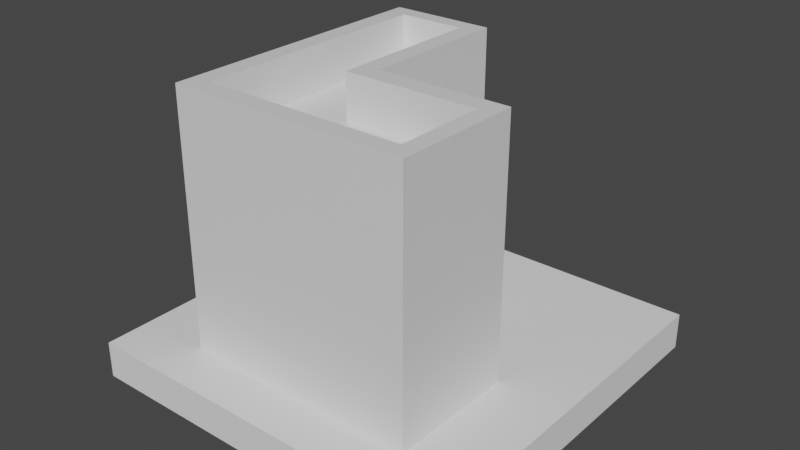 # Source: L-shapeExtension.blend  (saved by Blender 3.1.7; exported with 4.5.12 LTS)
import bpy
from mathutils import Matrix  # noqa: F401  (used for matrix-valued properties, if any)

bpy.ops.wm.read_factory_settings(use_empty=True)
scene = bpy.context.scene
scene.name = 'Scene'

# ---- collections
col_collection = bpy.data.collections.new('Collection'); scene.collection.children.link(col_collection)

# ---- materials (node trees are filled in below, after node groups)
mat_material = bpy.data.materials.new('Material')
mat_material.alpha_threshold = 0.0
mat_material.use_transparent_shadow = False
mat_material.line_color = (0.0, 0.0, 0.0, 1.0)

# ---- material node trees
mat_material.use_nodes = True; mat_material.node_tree.nodes.clear()
_N = mat_material.node_tree.nodes; _L = mat_material.node_tree.links
n0 = _N.new('ShaderNodeOutputMaterial'); n0.name = 'Material Output'; n0.location = (300, 300)
n1 = _N.new('ShaderNodeBsdfPrincipled'); n1.name = 'Principled BSDF'; n1.location = (10, 300)
n1.distribution = 'GGX'
n1.subsurface_method = 'RANDOM_WALK_SKIN'
n1.inputs[2].default_value = 0.4
n1.inputs[3].default_value = 1.45
n1.inputs[27].default_value = (0.0, 0.0, 0.0, 1.0)
n1.inputs[28].default_value = 1.0
_L.new(n1.outputs[0], n0.inputs[0])
n0.is_active_output = True

# ---- world
world_world = bpy.data.worlds.new('World'); scene.world = world_world
world_world.use_nodes = True; world_world.node_tree.nodes.clear()
_N = world_world.node_tree.nodes; _L = world_world.node_tree.links
n0 = _N.new('ShaderNodeOutputWorld'); n0.name = 'World Output'; n0.location = (300, 300)
n1 = _N.new('ShaderNodeBackground'); n1.name = 'Background'; n1.location = (10, 300)
n1.inputs[0].default_value = (0.05088, 0.05088, 0.05088, 1.0)
_L.new(n1.outputs[0], n0.inputs[0])
n0.is_active_output = True
world_world.color = (0.05088, 0.05088, 0.05088)
world_world.use_sun_shadow = False
world_world.sun_shadow_jitter_overblur = 0.0

# ---- meshes
me_cube = bpy.data.meshes.new('Cube')
me_cube.from_pydata([(-0.5046, -0.4778, 0.5095), (-0.5046, 0.8921, 0.5075), (0.5081, -0.4132, 0.5068), (-0.4842, 0.89, 0.5075), (0.9164, -1.074, 1.0), (0.9164, -1.074, -1.0), (-0.4838, -0.4798, 0.5095), (-0.4645, 0.8841, 0.5075), (0.5416, -0.4165, 0.5068), (-0.4464, 0.8744, 0.5075), (-0.7618, -0.9275, 0.6899), (-0.4638, -0.4859, 0.5095), (-0.4305, 0.8614, 0.5075), (-0.9061, 1.082, 1.0), (0.5737, -0.4262, 0.5068), (-0.4453, -0.4958, 0.5095), (-0.4175, 0.8455, 0.5075), (-0.9061, 1.082, -1.0), (-0.4078, 0.8274, 0.5075), (-0.7618, 0.9593, 0.6899), (-0.4291, -0.5091, 0.5095), (-0.9061, -1.074, 1.0), (-0.4019, 0.8077, 0.5075), (0.6034, -0.4421, 0.5068), (-0.3999, 0.7873, 0.5075), (-0.4158, -0.5253, 0.5095), (0.7819, -0.9275, 0.6899), (-0.4019, 0.7668, 0.5075), (0.6293, -0.4634, 0.5068), (-0.406, -0.5437, 0.5095), (-0.9061, -1.074, -1.0), (-0.4078, 0.7472, 0.5075), (-0.3999, -0.5638, 0.5095), (-0.1018, 1.082, -1.0), (-0.4175, 0.729, 0.5075), (-0.1018, -1.074, 1.0), (-0.4305, 0.7132, 0.5075), (0.6507, -0.4894, 0.5068), (-0.3978, -0.5846, 0.5095), (-0.4464, 0.7001, 0.5075), (0.7819, -0.2414, 0.6899), (0.6665, -0.519, 0.5068), (-0.3999, -0.6054, 0.5095), (-0.4645, 0.6905, 0.5075), (-0.1018, -1.074, -1.0), (-0.2473, -0.2414, 0.6899), (-0.4842, 0.6845, 0.5075), (-0.406, -0.6255, 0.5095), (-0.5046, 0.6825, 0.5075), (0.6763, -0.5512, 0.5068), (-0.4158, -0.6439, 0.5095), (-0.1018, 1.082, 1.0), (-0.5251, 0.6845, 0.5075), (-0.9061, -0.08748, -1.0), (-0.5447, 0.6905, 0.5075), (-0.4291, -0.6601, 0.5095), (0.6796, -0.5846, 0.5068), (-0.2473, 0.9593, 0.6899), (-0.5629, 0.7001, 0.5075), (-0.4453, -0.6734, 0.5095), (-0.5787, 0.7132, 0.5075), (0.9164, -0.08748, 1.0), (-0.9061, -0.08748, 1.0), (-0.4638, -0.6833, 0.5095), (-0.5918, 0.729, 0.5075), (0.6763, -0.618, 0.5068), (-0.6015, 0.7472, 0.5075), (0.9164, -0.08748, -1.0), (-0.4838, -0.6894, 0.5095), (-0.6074, 0.7668, 0.5075), (0.6665, -0.6502, 0.5068), (-0.1018, -0.08748, -1.0), (-0.5046, -0.6914, 0.5095), (-0.6094, 0.7873, 0.5075), (-0.5255, -0.6894, 0.5095), (-0.6074, 0.8077, 0.5075), (0.6507, -0.6798, 0.5068), (-0.1018, -0.08748, 1.0), (-0.6015, 0.8274, 0.5075), (0.6293, -0.7058, 0.5068), (-0.5455, -0.6833, 0.5095), (-0.564, -0.6734, 0.5095), (-0.5918, 0.8455, 0.5075), (0.6034, -0.7271, 0.5068), (-0.5802, -0.6601, 0.5095), (-0.5787, 0.8614, 0.5075), (-0.5935, -0.6439, 0.5095), (0.5737, -0.743, 0.5068), (-0.5629, 0.8744, 0.5075), (-0.9061, -1.074, -5.96e-08), (-0.5447, 0.8841, 0.5075), (0.9164, -1.074, -5.96e-08), (-0.6033, -0.6255, 0.5095), (-0.5251, 0.89, 0.5075), (0.5416, -0.7527, 0.5068), (-0.6094, -0.6054, 0.5095), (-0.9061, 1.082, -5.96e-08), (-0.1018, 1.082, -5.96e-08), (-0.6115, -0.5846, 0.5095), (0.5081, -0.756, 0.5068), (-0.6094, -0.5638, 0.5095), (-0.1018, -1.074, -5.96e-08), (0.4747, -0.7527, 0.5068), (-0.6033, -0.5437, 0.5095), (0.9164, -0.08748, -5.96e-08), (0.4426, -0.743, 0.5068), (-0.5935, -0.5253, 0.5095), (-0.9061, -0.08748, -5.96e-08), (-0.5802, -0.5091, 0.5095), (0.4129, -0.7271, 0.5068), (-0.564, -0.4958, 0.5095), (0.3869, -0.7058, 0.5068), (-0.5455, -0.4859, 0.5095), (-0.5255, -0.4798, 0.5095), (0.3656, -0.6798, 0.5068), (0.3498, -0.6502, 0.5068), (0.34, -0.618, 0.5068), (0.3367, -0.5846, 0.5068), (0.34, -0.5512, 0.5068), (0.3498, -0.519, 0.5068), (0.3656, -0.4894, 0.5068), (0.3869, -0.4634, 0.5068), (0.4129, -0.4421, 0.5068), (0.4426, -0.4262, 0.5068), (0.4747, -0.4165, 0.5068), (-0.7618, -0.08748, 1.0), (-0.2473, -0.2414, 1.0), (-0.2473, -0.208, 1.0), (-0.2473, -0.08748, 1.0), (-0.7618, -0.9275, 1.0), (-0.7189, -0.9275, 1.0), (-0.1018, -0.9275, 1.0), (-0.1018, -0.2414, 1.0), (0.7533, -0.2414, 1.0), (0.7819, -0.9084, 1.0), (0.7819, -0.9275, 1.0), (0.7819, -0.2414, 1.0), (-0.7618, 0.9069, 1.0), (-0.7618, 0.9593, 1.0), (-0.2473, 0.9593, 1.0), (-0.2616, 0.9593, 1.0), (0.5801, -0.7396, 0.6899), (0.5746, -0.7425, 0.6899), (0.3389, -0.6062, 0.6899), (0.34, -0.6176, 0.6899), (0.5868, -0.736, 0.6899), (0.5945, -0.7319, 0.6899), (0.6029, -0.7274, 0.6899), (0.6323, -0.7022, 0.6899), (0.6293, -0.7058, 0.6899), (0.6257, -0.7088, 0.6899), (0.6379, -0.6954, 0.6899), (0.3493, -0.5207, 0.6899), (0.3498, -0.519, 0.6899), (0.3505, -0.5178, 0.6899), (0.3478, -0.5254, 0.6899), (0.3459, -0.5318, 0.6899), (0.6105, -0.7213, 0.6899), (0.6034, -0.7271, 0.6899), (0.6182, -0.715, 0.6899), (0.3511, -0.5166, 0.6899), (0.3515, -0.5157, 0.6899), (0.3521, -0.5147, 0.6899), (0.3435, -0.5397, 0.6899), (0.3407, -0.5491, 0.6899), (0.3392, -0.5594, 0.6899), (0.34, -0.5512, 0.6899), (0.3381, -0.5705, 0.6899), (0.337, -0.5822, 0.6899), (0.3369, -0.5826, 0.6899), (0.3367, -0.5846, 0.6899), (0.3377, -0.5944, 0.6899), (0.34, -0.618, 0.6899), (0.3431, -0.6282, 0.6899), (0.3461, -0.6379, 0.6899), (0.3486, -0.6464, 0.6899), (0.6467, -0.4845, 0.6899), (0.6497, -0.4882, 0.6899), (0.6468, -0.6846, 0.6899), (0.6507, -0.6798, 0.6899), (0.6665, -0.6502, 0.6899), (0.6665, -0.519, 0.6899), (0.6507, -0.4894, 0.6899), (0.6796, -0.5846, 0.6899), (0.6763, -0.618, 0.6899), (0.6763, -0.5512, 0.6899), (0.6428, -0.6894, 0.6899), (0.3498, -0.6502, 0.6899), (0.3516, -0.6535, 0.6899), (0.3545, -0.6591, 0.6899), (0.3656, -0.6798, 0.6899), (0.4426, -0.743, 0.6899), (0.4129, -0.7271, 0.6899), (0.3869, -0.7058, 0.6899), (0.4747, -0.7527, 0.6899), (0.5081, -0.756, 0.6899), (0.5664, -0.7452, 0.6899), (0.5416, -0.7527, 0.6899), (0.5698, -0.7442, 0.6899), (0.5737, -0.743, 0.6899), (0.6426, -0.4796, 0.6899), (0.6378, -0.4737, 0.6899), (0.6322, -0.4669, 0.6899), (0.6026, -0.4417, 0.6899), (0.6103, -0.4478, 0.6899), (0.6034, -0.4421, 0.6899), (0.5942, -0.4372, 0.6899), (0.5866, -0.4331, 0.6899), (0.5799, -0.4295, 0.6899), (0.5744, -0.4266, 0.6899), (0.3892, -0.4615, 0.6899), (0.4129, -0.4421, 0.6899), (0.4426, -0.4262, 0.6899), (0.4747, -0.4165, 0.6899), (0.5081, -0.4132, 0.6899), (0.5737, -0.4262, 0.6899), (0.5416, -0.4165, 0.6899), (0.3869, -0.4634, 0.6899), (0.3656, -0.4894, 0.6899), (0.6293, -0.4634, 0.6899), (0.6256, -0.4603, 0.6899), (0.618, -0.4541, 0.6899), (-0.5309, -0.4815, 0.6899), (-0.5255, -0.4798, 0.6899), (-0.5225, -0.4795, 0.6899), (-0.5704, -0.6682, 0.6899), (-0.5645, -0.673, 0.6899), (-0.564, -0.6734, 0.6899), (-0.5579, -0.6767, 0.6899), (-0.5516, -0.68, 0.6899), (-0.5461, -0.683, 0.6899), (-0.5455, -0.6833, 0.6899), (-0.5408, -0.6847, 0.6899), (-0.5255, -0.6894, 0.6899), (-0.5046, -0.6914, 0.6899), (-0.4223, -0.6519, 0.6899), (-0.4291, -0.6601, 0.6899), (-0.4453, -0.6734, 0.6899), (-0.4638, -0.6833, 0.6899), (-0.4838, -0.6894, 0.6899), (-0.4195, -0.6484, 0.6899), (-0.4158, -0.6439, 0.6899), (-0.4158, -0.6439, 0.6899), (-0.4068, -0.627, 0.6899), (-0.4073, -0.628, 0.6899), (-0.5389, -0.4839, 0.6899), (-0.5464, -0.4864, 0.6899), (-0.5455, -0.4859, 0.6899), (-0.5528, -0.4898, 0.6899), (-0.48, -0.481, 0.6899), (-0.4731, -0.4831, 0.6899), (-0.4877, -0.4794, 0.6899), (-0.4838, -0.4798, 0.6899), (-0.4028, -0.6152, 0.6899), (-0.4028, -0.615, 0.6899), (-0.403, -0.6156, 0.6899), (-0.4031, -0.6161, 0.6899), (-0.4027, -0.6149, 0.6899), (-0.4011, -0.6095, 0.6899), (-0.3996, -0.6031, 0.6899), (-0.3999, -0.6054, 0.6899), (-0.4591, -0.4884, 0.6899), (-0.4625, -0.4866, 0.6899), (-0.4672, -0.4849, 0.6899), (-0.4638, -0.4859, 0.6899), (-0.496, -0.4786, 0.6899), (-0.5046, -0.4778, 0.6899), (-0.5049, -0.4778, 0.6899), (-0.5046, -0.4778, 0.6899), (-0.5135, -0.4787, 0.6899), (-0.5139, -0.4787, 0.6899), (-0.5584, -0.4928, 0.6899), (-0.5627, -0.4951, 0.6899), (-0.6115, -0.5846, 0.6899), (-0.6033, -0.6255, 0.6899), (-0.6094, -0.6054, 0.6899), (-0.6094, -0.5638, 0.6899), (-0.564, -0.4958, 0.6899), (-0.5802, -0.5091, 0.6899), (-0.5954, -0.6402, 0.6899), (-0.6033, -0.5437, 0.6899), (-0.5935, -0.5253, 0.6899), (-0.5944, -0.6422, 0.6899), (-0.4033, -0.6168, 0.6899), (-0.4036, -0.6176, 0.6899), (-0.4038, -0.6185, 0.6899), (-0.4041, -0.6194, 0.6899), (-0.4044, -0.6204, 0.6899), (-0.4058, -0.6248, 0.6899), (-0.406, -0.6255, 0.6899), (-0.4062, -0.6259, 0.6899), (-0.4078, -0.6289, 0.6899), (-0.4082, -0.6297, 0.6899), (-0.4086, -0.6305, 0.6899), (-0.4149, -0.527, 0.6899), (-0.4139, -0.5289, 0.6899), (-0.4158, -0.5253, 0.6899), (-0.4168, -0.524, 0.6899), (-0.4291, -0.5091, 0.6899), (-0.4568, -0.4896, 0.6899), (-0.4453, -0.4958, 0.6899), (-0.4572, -0.4894, 0.6899), (-0.5935, -0.6439, 0.6899), (-0.5925, -0.6452, 0.6899), (-0.5895, -0.6488, 0.6899), (-0.5858, -0.6533, 0.6899), (-0.5815, -0.6585, 0.6899), (-0.5802, -0.6601, 0.6899), (-0.5762, -0.6634, 0.6899), (-0.4089, -0.631, 0.6899), (-0.4092, -0.6315, 0.6899), (-0.4135, -0.5296, 0.6899), (-0.3999, -0.5638, 0.6899), (-0.406, -0.5437, 0.6899), (-0.3978, -0.5846, 0.6899), (-0.5145, -0.4788, 0.6899), (-0.5148, -0.4788, 0.6899), (-0.5142, -0.4787, 0.6899), (-0.5151, -0.4788, 0.6899), (-0.515, -0.4788, 0.6899), (-0.4743, 0.6875, 0.6899), (-0.4824, 0.685, 0.6899), (-0.4907, 0.6838, 0.6899), (-0.4842, 0.6845, 0.6899), (-0.4078, 0.8274, 0.6899), (-0.4074, 0.8259, 0.6899), (-0.4099, 0.8313, 0.6899), (-0.4663, 0.6899, 0.6899), (-0.459, 0.6934, 0.6899), (-0.4645, 0.6905, 0.6899), (-0.4525, 0.6969, 0.6899), (-0.4468, 0.6999, 0.6899), (-0.4424, 0.7034, 0.6899), (-0.4464, 0.7001, 0.6899), (-0.4305, 0.7132, 0.6899), (-0.4175, 0.729, 0.6899), (-0.4078, 0.7472, 0.6899), (-0.3999, 0.7873, 0.6899), (-0.4019, 0.7668, 0.6899), (-0.4019, 0.8077, 0.6899), (-0.4046, 0.8169, 0.6899), (-0.4058, 0.8208, 0.6899), (-0.4131, 0.8372, 0.6899), (-0.4164, 0.8434, 0.6899), (-0.4206, 0.8492, 0.6899), (-0.4175, 0.8455, 0.6899), (-0.425, 0.8546, 0.6899), (-0.4291, 0.8596, 0.6899), (-0.4334, 0.8637, 0.6899), (-0.4305, 0.8614, 0.6899), (-0.5801, 0.8597, 0.6899), (-0.5787, 0.8614, 0.6899), (-0.5758, 0.8638, 0.6899), (-0.5032, 0.6826, 0.6899), (-0.5035, 0.6826, 0.6899), (-0.5038, 0.6826, 0.6899), (-0.4373, 0.8669, 0.6899), (-0.4402, 0.8693, 0.6899), (-0.5629, 0.8744, 0.6899), (-0.569, 0.8694, 0.6899), (-0.5447, 0.8841, 0.6899), (-0.5251, 0.89, 0.6899), (-0.5046, 0.8921, 0.6899), (-0.4645, 0.8841, 0.6899), (-0.4842, 0.89, 0.6899), (-0.4464, 0.8744, 0.6899), (-0.572, 0.8669, 0.6899), (-0.5026, 0.6827, 0.6899), (-0.5027, 0.6827, 0.6899), (-0.5029, 0.6826, 0.6899), (-0.5042, 0.6825, 0.6899), (-0.5046, 0.6825, 0.6899), (-0.5131, 0.6833, 0.6899), (-0.5046, 0.6825, 0.6899), (-0.5135, 0.6833, 0.6899), (-0.5218, 0.6842, 0.6899), (-0.5025, 0.6827, 0.6899), (-0.5025, 0.6827, 0.6899), (-0.5842, 0.8547, 0.6899), (-0.5887, 0.8493, 0.6899), (-0.5928, 0.8435, 0.6899), (-0.5918, 0.8455, 0.6899), (-0.5365, 0.6879, 0.6899), (-0.5424, 0.6897, 0.6899), (-0.5295, 0.6858, 0.6899), (-0.5251, 0.6845, 0.6899), (-0.5962, 0.8373, 0.6899), (-0.5993, 0.8314, 0.6899), (-0.6019, 0.826, 0.6899), (-0.6015, 0.8274, 0.6899), (-0.6034, 0.821, 0.6899), (-0.6046, 0.817, 0.6899), (-0.6094, 0.7873, 0.6899), (-0.6074, 0.7668, 0.6899), (-0.6074, 0.8077, 0.6899), (-0.5629, 0.7001, 0.6899), (-0.5506, 0.6936, 0.6899), (-0.5918, 0.729, 0.6899), (-0.5787, 0.7132, 0.6899), (-0.6015, 0.7472, 0.6899), (-0.5472, 0.6918, 0.6899), (-0.5447, 0.6905, 0.6899)], [], [(62, 21, 35, 131, 130, 129, 125), (132, 77, 128, 127, 126), (101, 35, 21, 89), (107, 62, 13, 96), (71, 67, 5, 44), (104, 61, 4, 91), (96, 13, 51, 97), (53, 71, 44, 30), (91, 4, 35, 101), (131, 35, 4, 61, 77, 132, 133, 136, 134, 135), (17, 33, 71, 53), (97, 51, 77, 71, 33), (89, 21, 62, 107), (77, 51, 13, 62, 125, 137, 138, 140, 139, 128), (30, 89, 107, 53), (67, 71, 77, 61, 104), (5, 91, 101, 44), (17, 96, 97, 33), (67, 104, 91, 5), (53, 107, 96, 17), (44, 101, 89, 30), (129, 10, 137, 125), (137, 10, 19, 138), (135, 26, 130, 131), (26, 10, 129, 130), (40, 134, 136), (40, 26, 135, 134), (126, 45, 133, 132), (133, 45, 40, 136), (139, 57, 127, 128), (57, 45, 126, 127), (138, 19, 140), (140, 19, 57, 139), (320, 321, 45), (45, 321, 323, 322), (141, 142, 26), (324, 325, 57, 326), (45, 327, 320), (45, 328, 329, 327), (330, 328, 45), (19, 222, 223, 224), (45, 331, 330), (45, 332, 333, 331), (332, 45, 57, 340, 339, 337, 338, 336, 335, 334), (341, 340, 57), (341, 57, 325), (342, 326, 57), (342, 57, 343), (345, 343, 57, 344), (225, 10, 226), (226, 10, 228, 227), (228, 10, 229), (229, 10, 230), (230, 10, 232, 231), (233, 232, 10, 26, 235, 236, 237, 238, 239, 234), (240, 235, 26), (26, 242, 241, 240), (144, 143, 243, 244), (19, 245, 222), (245, 19, 246, 247), (19, 248, 246), (145, 141, 26), (146, 145, 26), (26, 147, 146), (26, 148, 149, 150), (151, 148, 26), (346, 344, 57), (346, 57, 347), (349, 347, 57, 348), (19, 350, 351, 352), (249, 250, 353, 354), (251, 252, 249, 354, 355), (253, 152, 153, 154, 254), (155, 152, 253, 255), (156, 155, 255, 256), (26, 157, 158, 147), (159, 157, 26), (26, 150, 159), (154, 160, 257, 254), (160, 161, 258, 257), (258, 161, 162, 259, 260), (356, 348, 57), (357, 356, 57), (357, 57, 19, 359, 358, 360, 361, 362, 364, 363, 365), (19, 366, 359), (19, 352, 366), (262, 261, 367, 368), (263, 264, 262, 368, 369), (250, 263, 369, 353), (265, 251, 355, 370), (371, 266, 265, 370), (267, 268, 266, 371, 373, 372), (374, 269, 267, 372), (270, 269, 374, 375), (19, 271, 248), (19, 272, 271), (19, 10, 279, 274, 275, 273, 276, 280, 281, 278, 277, 272), (279, 10, 282), (163, 156, 256, 283), (164, 163, 283, 284), (285, 165, 166, 164, 284), (167, 165, 285, 286), (168, 167, 286, 287), (288, 169, 168, 287), (289, 290, 171, 170, 169, 288), (143, 171, 290, 243), (291, 173, 172, 144, 244), (174, 173, 291, 292), (293, 175, 174, 292), (176, 177, 40), (179, 178, 26, 40, 177, 182, 181, 185, 183, 184, 180), (26, 178, 186), (186, 151, 26), (294, 295, 45), (296, 294, 45, 297), (298, 297, 45, 322, 376, 299, 300), (301, 299, 376, 377), (261, 301, 377, 367), (282, 10, 303, 302), (303, 10, 304), (304, 10, 305), (305, 10, 306), (306, 10, 308, 307), (308, 10, 225), (309, 188, 187, 175, 293), (189, 188, 309, 310), (310, 242, 26, 196, 197, 195, 194, 191, 192, 193, 190, 189), (198, 196, 26), (26, 142, 199, 198), (200, 176, 40), (201, 200, 40), (201, 40, 202), (204, 40, 203, 205), (206, 203, 40), (207, 206, 40), (207, 40, 208), (209, 208, 40), (215, 209, 40, 45, 210, 211, 212, 213, 214, 216), (217, 210, 45, 311, 313, 312, 314, 259, 162, 218), (295, 311, 45), (219, 202, 40, 220), (221, 220, 40), (204, 221, 40), (19, 378, 350), (19, 379, 378), (19, 380, 381, 379), (316, 315, 382, 383), (315, 317, 384, 382), (385, 384, 317, 270, 375), (19, 386, 380), (19, 387, 386), (19, 388, 389, 387), (19, 390, 388), (19, 391, 390), (391, 19, 224, 318, 396, 395, 398, 397, 399, 393, 392, 394), (396, 318, 319, 400), (401, 400, 319, 316, 383), (214, 2, 8, 216), (216, 8, 14, 215), (215, 14, 23, 205, 203, 206, 207, 208, 209), (205, 23, 28, 219, 220, 221, 204), (202, 219, 28, 37, 182, 177, 176, 200, 201), (37, 41, 181, 182), (41, 49, 185, 181), (49, 56, 183, 185), (56, 65, 184, 183), (65, 70, 180, 184), (70, 76, 179, 180), (76, 79, 149, 148, 151, 186, 178, 179), (79, 83, 158, 157, 159, 150, 149), (147, 158, 83, 87, 199, 142, 141, 145, 146), (198, 199, 87, 94, 197, 196), (94, 99, 195, 197), (99, 102, 194, 195), (102, 105, 191, 194), (105, 109, 192, 191), (109, 111, 193, 192), (193, 111, 114, 190), (190, 114, 115, 187, 188, 189), (187, 115, 116, 172, 173, 174, 175), (172, 116, 117, 170, 171, 143, 144), (170, 117, 118, 166, 165, 167, 168, 169), (166, 118, 119, 153, 152, 155, 156, 163, 164), (153, 119, 120, 218, 162, 161, 160, 154), (218, 120, 121, 217), (217, 121, 122, 211, 210), (211, 122, 123, 212), (212, 123, 124, 213), (213, 124, 2, 214), (49, 41, 37, 28, 23, 14, 8, 2, 124, 123, 122, 121, 120, 119, 118, 117, 116, 115, 114, 111, 109, 105, 102, 99, 94, 87, 83, 79, 76, 70, 65, 56), (268, 0, 6, 252, 251, 265, 266), (252, 6, 11, 264, 263, 250, 249), (264, 11, 15, 300, 299, 301, 261, 262), (300, 15, 20, 298), (298, 20, 25, 296, 297), (25, 29, 313, 311, 295, 294, 296), (29, 32, 312, 313), (32, 38, 314, 312), (314, 38, 42, 260, 259), (42, 47, 289, 288, 287, 286, 285, 284, 283, 256, 255, 253, 254, 257, 258, 260), (47, 50, 241, 242, 310, 309, 293, 292, 291, 244, 243, 290, 289), (241, 50, 55, 236, 235, 240), (55, 59, 237, 236), (59, 63, 238, 237), (63, 68, 239, 238), (68, 72, 234, 239), (72, 74, 233, 234), (233, 74, 80, 231, 232), (80, 81, 227, 228, 229, 230, 231), (81, 84, 307, 308, 225, 226, 227), (307, 84, 86, 302, 303, 304, 305, 306), (282, 302, 86, 92, 274, 279), (274, 92, 95, 275), (275, 95, 98, 273), (273, 98, 100, 276), (276, 100, 103, 280), (280, 103, 106, 281), (281, 106, 108, 278), (278, 108, 110, 277), (277, 110, 112, 247, 246, 248, 271, 272), (245, 247, 112, 113, 223, 222), (223, 113, 0, 268, 267, 269, 270, 317, 315, 316, 319, 318, 224), (92, 86, 84, 81, 80, 74, 72, 68, 63, 59, 55, 50, 47, 42, 38, 32, 29, 25, 20, 15, 11, 6, 0, 113, 112, 110, 108, 106, 103, 100, 98, 95), (362, 1, 3, 364), (364, 3, 7, 363), (363, 7, 9, 365), (365, 9, 12, 349, 348, 356, 357), (12, 16, 345, 344, 346, 347, 349), (16, 18, 324, 326, 342, 343, 345), (18, 22, 339, 340, 341, 325, 324), (22, 24, 337, 339), (24, 27, 338, 337), (27, 31, 336, 338), (31, 34, 335, 336), (34, 36, 334, 335), (36, 39, 333, 332, 334), (39, 43, 329, 328, 330, 331, 333), (43, 46, 323, 321, 320, 327, 329), (46, 48, 373, 371, 370, 355, 354, 353, 369, 368, 367, 377, 376, 322, 323), (48, 52, 385, 375, 374, 372, 373), (384, 385, 52, 54, 401, 383, 382), (400, 401, 54, 58, 395, 396), (58, 60, 398, 395), (398, 60, 64, 397), (397, 64, 66, 399), (399, 66, 69, 393), (393, 69, 73, 392), (392, 73, 75, 394), (394, 75, 78, 389, 388, 390, 391), (389, 78, 82, 381, 380, 386, 387), (381, 82, 85, 351, 350, 378, 379), (351, 85, 88, 358, 359, 366, 352), (358, 88, 90, 360), (360, 90, 93, 361), (361, 93, 1, 362), (58, 54, 52, 48, 46, 43, 39, 36, 34, 31, 27, 24, 22, 18, 16, 12, 9, 7, 3, 1, 93, 90, 88, 85, 82, 78, 75, 73, 69, 66, 64, 60)])
me_cube.polygons.foreach_set('use_smooth', [0, 0, 0, 0, 0, 0, 0, 0, 0, 0, 0, 0, 0, 0, 0, 0, 0, 0, 0, 0, 0, 0, 0, 0, 0, 0, 0, 0, 0, 0, 0, 0, 0, 0, 0, 0, 0, 0, 0, 0, 0, 0, 0, 0, 0, 0, 0, 0, 0, 0, 0, 0, 0, 0, 0, 0, 0, 0, 0, 0, 0, 0, 0, 0, 0, 0, 0, 0, 0, 0, 0, 0, 0, 0, 0, 0, 0, 0, 0, 0, 0, 0, 0, 0, 0, 0, 0, 0, 0, 0, 0, 0, 0, 0, 0, 0, 0, 0, 0, 0, 0, 0, 0, 0, 0, 0, 0, 0, 0, 0, 0, 0, 0, 0, 0, 0, 0, 0, 0, 0, 0, 0, 0, 0, 0, 0, 0, 0, 0, 0, 0, 0, 0, 0, 0, 0, 0, 0, 0, 0, 0, 0, 0, 0, 0, 0, 0, 0, 0, 0, 0, 0, 0, 0, 0, 0, 0, 1, 1, 1, 1, 1, 1, 1, 1, 1, 1, 1, 1, 1, 1, 1, 1, 1, 1, 1, 1, 1, 1, 1, 1, 1, 1, 1, 1, 1, 1, 1, 1, 1, 1, 1, 1, 1, 1, 1, 1, 1, 1, 1, 1, 1, 1, 1, 1, 1, 1, 1, 1, 1, 1, 1, 1, 1, 1, 1, 1, 1, 1, 1, 1, 1, 1, 1, 1, 1, 1, 1, 1, 1, 1, 1, 1, 1, 1, 1, 1, 1, 1, 1, 1, 1, 1, 1, 1, 1, 1, 1, 1, 1, 1, 1, 1, 1, 1, 1])
_uv = me_cube.uv_layers.new(name='UVMap')
_uv.uv.foreach_set('vector', [0.875, 0.625, 0.875, 0.75, 0.75, 0.75, 0.75, 0.7315, 0.8459, 0.7315, 0.8526, 0.7315, 0.8526, 0.625, 0.75, 0.6445, 0.75, 0.625, 0.7726, 0.625, 0.7726, 0.6403, 0.7726, 0.6445, 0.5, 0.875, 0.625, 0.875, 0.625, 1.0, 0.5, 1.0, 0.5, 0.125, 0.625, 0.125, 0.625, 0.25, 0.5, 0.25, 0.25, 0.625, 0.375, 0.625, 0.375, 0.75, 0.25, 0.75, 0.5, 0.625, 0.625, 0.625, 0.625, 0.75, 0.5, 0.75, 0.5, 0.25, 0.625, 0.25, 0.625, 0.375, 0.5, 0.375, 0.125, 0.625, 0.25, 0.625, 0.25, 0.75, 0.125, 0.75, 0.5, 0.75, 0.625, 0.75, 0.625, 0.875, 0.5, 0.875, 0.75, 0.7315, 0.75, 0.75, 0.625, 0.75, 0.625, 0.625, 0.75, 0.625, 0.75, 0.6445, 0.645, 0.6445, 0.6415, 0.6445, 0.6415, 0.7291, 0.6415, 0.7315, 0.125, 0.5, 0.25, 0.5, 0.25, 0.625, 0.125, 0.625, 0.5, 0.375, 0.625, 0.375, 0.75, 0.625, 0.0, 0.0, 0.375, 0.375, 0.5, 0.0, 0.625, 0.0, 0.625, 0.125, 0.5, 0.125, 0.75, 0.625, 0.75, 0.5, 0.875, 0.5, 0.875, 0.625, 0.8526, 0.625, 0.8526, 0.5187, 0.8526, 0.5131, 0.7748, 0.5131, 0.7726, 0.5131, 0.7726, 0.625, 0.375, 0.0, 0.5, 0.0, 0.5, 0.125, 0.375, 0.125, 0.375, 0.625, 0.0, 0.0, 0.75, 0.625, 0.625, 0.625, 0.5, 0.625, 0.375, 0.75, 0.5, 0.75, 0.5, 0.875, 0.375, 0.875, 0.375, 0.25, 0.5, 0.25, 0.5, 0.375, 0.375, 0.375, 0.375, 0.625, 0.5, 0.625, 0.5, 0.75, 0.375, 0.75, 0.375, 0.125, 0.5, 0.125, 0.5, 0.25, 0.375, 0.25, 0.375, 0.875, 0.5, 0.875, 0.5, 1.0, 0.375, 1.0, 0.0, 0.0, 0.0, 0.0, 0.0, 0.0, 0.0, 0.0, 0.0, 0.0, 0.0, 0.0, 0.0, 0.0, 0.0, 0.0, 0.0, 0.0, 0.0, 0.0, 0.0, 0.0, 0.0, 0.0, 0.0, 0.0, 0.0, 0.0, 0.0, 0.0, 0.0, 0.0, 0.0, 0.0, 0.0, 0.0, 0.0, 0.0, 0.0, 0.0, 0.0, 0.0, 0.0, 0.0, 0.0, 0.0, 0.0, 0.0, 0.0, 0.0, 0.0, 0.0, 0.0, 0.0, 0.0, 0.0, 0.0, 0.0, 0.0, 0.0, 0.0, 0.0, 0.0, 0.0, 0.0, 0.0, 0.0, 0.0, 0.0, 0.0, 0.0, 0.0, 0.0, 0.0, 0.0, 0.0, 0.0, 0.0, 0.0, 0.0, 0.0, 0.0, 0.0, 0.0, 0.0, 0.0, 0.0, 0.0, 0.0, 0.0, 0.0, 0.0, 0.0, 0.0, 0.0, 0.0, 0.0, 0.0, 0.0, 0.0, 0.0, 0.0, 0.0, 0.0, 0.0, 0.0, 0.0, 0.0, 0.0, 0.0, 0.0, 0.0, 0.0, 0.0, 0.0, 0.0, 0.0, 0.0, 0.0, 0.0, 0.0, 0.0, 0.0, 0.0, 0.0, 0.0, 0.0, 0.0, 0.0, 0.0, 0.0, 0.0, 0.0, 0.0, 0.0, 0.0, 0.0, 0.0, 0.0, 0.0, 0.0, 0.0, 0.0, 0.0, 0.0, 0.0, 0.0, 0.0, 0.0, 0.0, 0.0, 0.0, 0.0, 0.0, 0.0, 0.0, 0.0, 0.0, 0.0, 0.0, 0.0, 0.0, 0.0, 0.0, 0.0, 0.0, 0.0, 0.0, 0.0, 0.0, 0.0, 0.0, 0.0, 0.0, 0.0, 0.0, 0.0, 0.0, 0.0, 0.0, 0.0, 0.0, 0.0, 0.0, 0.0, 0.0, 0.0, 0.0, 0.0, 0.0, 0.0, 0.0, 0.0, 0.0, 0.0, 0.0, 0.0, 0.0, 0.0, 0.0, 0.0, 0.0, 0.0, 0.0, 0.0, 0.0, 0.0, 0.0, 0.0, 0.0, 0.0, 0.0, 0.0, 0.0, 0.0, 0.0, 0.0, 0.0, 0.0, 0.0, 0.0, 0.0, 0.0, 0.0, 0.0, 0.0, 0.0, 0.0, 0.0, 0.0, 0.0, 0.0, 0.0, 0.0, 0.0, 0.0, 0.0, 0.0, 0.0, 0.0, 0.0, 0.0, 0.0, 0.0, 0.0, 0.0, 0.0, 0.0, 0.0, 0.0, 0.0, 0.0, 0.0, 0.0, 0.0, 0.0, 0.0, 0.0, 0.0, 0.0, 0.0, 0.0, 0.0, 0.0, 0.0, 0.0, 0.0, 0.0, 0.0, 0.0, 0.0, 0.0, 0.0, 0.0, 0.0, 0.0, 0.0, 0.0, 0.0, 0.0, 0.0, 0.0, 0.0, 0.0, 0.0, 0.0, 0.0, 0.0, 0.0, 0.0, 0.0, 0.0, 0.0, 0.0, 0.0, 0.0, 0.0, 0.0, 0.0, 0.0, 0.0, 0.0, 0.0, 0.0, 0.0, 0.0, 0.0, 0.0, 0.0, 0.0, 0.0, 0.0, 0.0, 0.0, 0.0, 0.0, 0.0, 0.0, 0.0, 0.0, 0.0, 0.0, 0.0, 0.0, 0.0, 0.0, 0.0, 0.0, 0.0, 0.0, 0.0, 0.0, 0.0, 0.0, 0.0, 0.0, 0.0, 0.0, 0.0, 0.0, 0.0, 0.0, 0.0, 0.0, 0.0, 0.0, 0.0, 0.0, 0.0, 0.0, 0.0, 0.0, 0.0, 0.0, 0.0, 0.0, 0.0, 0.0, 0.0, 0.0, 0.0, 0.0, 0.0, 0.0, 0.0, 0.0, 0.0, 0.0, 0.0, 0.0, 0.0, 0.0, 0.0, 0.0, 0.0, 0.0, 0.0, 0.0, 0.0, 0.0, 0.0, 0.0, 0.0, 0.0, 0.0, 0.0, 0.0, 0.0, 0.0, 0.0, 0.0, 0.0, 0.0, 0.0, 0.0, 0.0, 0.0, 0.0, 0.0, 0.0, 0.0, 0.0, 0.0, 0.0, 0.0, 0.0, 0.0, 0.0, 0.0, 0.0, 0.0, 0.0, 0.0, 0.0, 0.0, 0.0, 0.0, 0.0, 0.0, 0.0, 0.0, 0.0, 0.0, 0.0, 0.0, 0.0, 0.0, 0.0, 0.0, 0.0, 0.0, 0.0, 0.0, 0.0, 0.0, 0.0, 0.0, 0.0, 0.0, 0.0, 0.0, 0.0, 0.0, 0.0, 0.0, 0.0, 0.0, 0.0, 0.0, 0.0, 0.0, 0.0, 0.0, 0.0, 0.0, 0.0, 0.0, 0.0, 0.0, 0.0, 0.0, 0.0, 0.0, 0.0, 0.0, 0.0, 0.0, 0.0, 0.0, 0.0, 0.0, 0.0, 0.0, 0.0, 0.0, 0.0, 0.0, 0.0, 0.0, 0.0, 0.0, 0.0, 0.0, 0.0, 0.0, 0.0, 0.0, 0.0, 0.0, 0.0, 0.0, 0.0, 0.0, 0.0, 0.0, 0.0, 0.0, 0.0, 0.0, 0.0, 0.0, 0.0, 0.0, 0.0, 0.0, 0.0, 0.0, 0.0, 0.0, 0.0, 0.0, 0.0, 0.0, 0.0, 0.0, 0.0, 0.0, 0.0, 0.0, 0.0, 0.0, 0.0, 0.0, 0.0, 0.0, 0.0, 0.0, 0.0, 0.0, 0.0, 0.0, 0.0, 0.0, 0.0, 0.0, 0.0, 0.0, 0.0, 0.0, 0.0, 0.0, 0.0, 0.0, 0.0, 0.0, 0.0, 0.0, 0.0, 0.0, 0.0, 0.0, 0.0, 0.0, 0.0, 0.0, 0.0, 0.0, 0.0, 0.0, 0.0, 0.0, 0.0, 0.0, 0.0, 0.0, 0.0, 0.0, 0.0, 0.0, 0.0, 0.0, 0.0, 0.0, 0.0, 0.0, 0.0, 0.0, 0.0, 0.0, 0.0, 0.0, 0.0, 0.0, 0.0, 0.0, 0.0, 0.0, 0.0, 0.0, 0.0, 0.0, 0.0, 0.0, 0.0, 0.0, 0.0, 0.0, 0.0, 0.0, 0.0, 0.0, 0.0, 0.0, 0.0, 0.0, 0.0, 0.0, 0.0, 0.0, 0.0, 0.0, 0.0, 0.0, 0.0, 0.0, 0.0, 0.0, 0.0, 0.0, 0.0, 0.0, 0.0, 0.0, 0.0, 0.0, 0.0, 0.0, 0.0, 0.0, 0.0, 0.0, 0.0, 0.0, 0.0, 0.0, 0.0, 0.0, 0.0, 0.0, 0.0, 0.0, 0.0, 0.0, 0.0, 0.0, 0.0, 0.0, 0.0, 0.0, 0.0, 0.0, 0.0, 0.0, 0.0, 0.0, 0.0, 0.0, 0.0, 0.0, 0.0, 0.0, 0.0, 0.0, 0.0, 0.0, 0.0, 0.0, 0.0, 0.0, 0.0, 0.0, 0.0, 0.0, 0.0, 0.0, 0.0, 0.0, 0.0, 0.0, 0.0, 0.0, 0.0, 0.0, 0.0, 0.0, 0.0, 0.0, 0.0, 0.0, 0.0, 0.0, 0.0, 0.0, 0.0, 0.0, 0.0, 0.0, 0.0, 0.0, 0.0, 0.0, 0.0, 0.0, 0.0, 0.0, 0.0, 0.0, 0.0, 0.0, 0.0, 0.0, 0.0, 0.0, 0.0, 0.0, 0.0, 0.0, 0.0, 0.0, 0.0, 0.0, 0.0, 0.0, 0.0, 0.0, 0.0, 0.0, 0.0, 0.0, 0.0, 0.0, 0.0, 0.0, 0.0, 0.0, 0.0, 0.0, 0.0, 0.0, 0.0, 0.0, 0.0, 0.0, 0.0, 0.0, 0.0, 0.0, 0.0, 0.0, 0.0, 0.0, 0.0, 0.0, 0.0, 0.0, 0.0, 0.0, 0.0, 0.0, 0.0, 0.0, 0.0, 0.0, 0.0, 0.0, 0.0, 0.0, 0.0, 0.0, 0.0, 0.0, 0.0, 0.0, 0.0, 0.0, 0.0, 0.0, 0.0, 0.0, 0.0, 0.0, 0.0, 0.0, 0.0, 0.0, 0.0, 0.0, 0.0, 0.0, 0.0, 0.0, 0.0, 0.0, 0.0, 0.0, 0.0, 0.0, 0.0, 0.0, 0.0, 0.0, 0.0, 0.0, 0.0, 0.0, 0.0, 0.0, 0.0, 0.0, 0.0, 0.0, 0.0, 0.0, 0.0, 0.0, 0.0, 0.0, 0.0, 0.0, 0.0, 0.0, 0.0, 0.0, 0.0, 0.0, 0.0, 0.0, 0.0, 0.0, 0.0, 0.0, 0.0, 0.0, 0.0, 0.0, 0.0, 0.0, 0.0, 0.0, 0.0, 0.0, 0.0, 0.0, 0.0, 0.0, 0.0, 0.0, 0.0, 0.0, 0.0, 0.0, 0.0, 0.0, 0.0, 0.0, 0.0, 0.0, 0.0, 0.0, 0.0, 0.0, 0.0, 0.0, 0.0, 0.0, 0.0, 0.0, 0.0, 0.0, 0.0, 0.0, 0.0, 0.0, 0.0, 0.0, 0.0, 0.0, 0.0, 0.0, 0.0, 0.0, 0.0, 0.0, 0.0, 0.0, 0.0, 0.0, 0.0, 0.0, 0.0, 0.0, 0.0, 0.0, 0.0, 0.0, 0.0, 0.0, 0.0, 0.0, 0.0, 0.0, 0.0, 0.0, 0.0, 0.0, 0.0, 0.0, 0.0, 0.0, 0.0, 0.0, 0.0, 0.0, 0.0, 0.0, 0.0, 0.0, 0.0, 0.0, 0.0, 0.0, 0.0, 0.0, 0.0, 0.0, 0.0, 0.0, 0.0, 0.0, 0.0, 0.0, 0.0, 0.0, 0.0, 0.0, 0.0, 0.0, 0.0, 0.0, 0.0, 0.0, 0.0, 0.0, 0.0, 0.0, 0.0, 0.0, 0.0, 0.0, 0.0, 0.0, 0.0, 0.0, 0.0, 0.0, 0.0, 0.0, 0.0, 0.0, 0.0, 0.0, 0.0, 0.0, 0.0, 0.0, 0.0, 0.0, 0.0, 0.0, 0.0, 0.0, 0.0, 0.0, 0.0, 0.0, 0.0, 0.0, 0.0, 0.0, 0.0, 0.0, 0.0, 0.0, 0.0, 0.0, 0.0, 0.0, 0.0, 0.0, 0.0, 0.0, 0.0, 0.0, 0.0, 0.0, 0.0, 0.0, 0.0, 0.0, 0.0, 0.0, 0.0, 0.0, 0.0, 0.0, 0.0, 0.0, 0.0, 0.0, 0.0, 0.0, 0.0, 0.0, 0.0, 0.0, 0.0, 0.0, 0.0, 0.0, 0.0, 0.0, 0.0, 0.0, 0.0, 0.0, 0.0, 0.0, 0.0, 0.0, 0.0, 0.0, 0.0, 0.0, 0.0, 0.0, 0.0, 0.0, 0.0, 0.0, 0.0, 0.0, 0.0, 0.0, 0.0, 0.0, 0.0, 0.0, 0.0, 0.0, 0.0, 0.0, 0.0, 0.0, 0.0, 0.0, 0.0, 0.0, 0.0, 0.0, 0.0, 0.0, 0.0, 0.0, 0.0, 0.0, 0.0, 0.0, 0.0, 0.0, 0.0, 0.0, 0.0, 0.0, 0.0, 0.0, 0.0, 0.0, 0.0, 0.0, 0.0, 0.0, 0.0, 0.0, 0.0, 0.0, 0.0, 0.0, 0.0, 0.0, 0.0, 0.0, 0.0, 0.0, 0.0, 0.0, 0.0, 0.0, 0.0, 0.0, 0.0, 0.0, 0.0, 0.0, 0.0, 0.0, 0.0, 0.0, 0.0, 0.0, 0.0, 0.0, 0.0, 0.0, 0.0, 0.0, 0.0, 0.0, 0.0, 0.0, 0.0, 0.0, 0.0, 0.0, 0.0, 0.0, 0.0, 0.0, 0.0, 0.0, 0.0, 1.0, 0.6303, 1.0, 0.5, 0.9688, 0.5, 0.9688, 0.6303, 0.9688, 0.6303, 0.9688, 0.5, 0.9375, 0.5, 0.9375, 0.6303, 0.9375, 0.6303, 0.9375, 0.5, 0.9062, 0.5, 0.9062, 0.6303, 0.907, 0.6303, 0.9159, 0.6303, 0.924, 0.6303, 0.931, 0.6303, 0.9368, 0.6303, 0.9062, 0.6303, 0.9062, 0.5, 0.875, 0.5, 0.875, 0.6303, 0.8796, 0.6303, 0.8887, 0.6303, 0.8979, 0.6303, 0.8708, 0.6303, 0.875, 0.6303, 0.875, 0.5, 0.8438, 0.5, 0.8438, 0.6303, 0.8451, 0.6303, 0.8496, 0.6303, 0.8555, 0.6303, 0.8626, 0.6303, 0.8438, 0.5, 0.8125, 0.5, 0.8125, 0.6303, 0.8438, 0.6303, 0.8125, 0.5, 0.7812, 0.5, 0.7812, 0.6303, 0.8125, 0.6303, 0.7812, 0.5, 0.75, 0.5, 0.75, 0.6303, 0.7812, 0.6303, 0.75, 0.5, 0.7188, 0.5, 0.7188, 0.6303, 0.75, 0.6303, 0.7188, 0.5, 0.6875, 0.5, 0.6875, 0.6303, 0.7188, 0.6303, 0.6875, 0.5, 0.6562, 0.5, 0.6562, 0.6303, 0.6875, 0.6303, 0.6562, 0.5, 0.625, 0.5, 0.625, 0.6303, 0.6294, 0.6303, 0.6376, 0.6303, 0.6447, 0.6303, 0.6506, 0.6303, 0.6562, 0.6303, 0.625, 0.5, 0.5938, 0.5, 0.5938, 0.6303, 0.6023, 0.6303, 0.6115, 0.6303, 0.6206, 0.6303, 0.625, 0.6303, 0.5932, 0.6303, 0.5938, 0.6303, 0.5938, 0.5, 0.5625, 0.5, 0.5625, 0.6303, 0.5634, 0.6303, 0.5692, 0.6303, 0.5763, 0.6303, 0.5844, 0.6303, 0.5587, 0.6303, 0.5625, 0.6303, 0.5625, 0.5, 0.5312, 0.5, 0.5312, 0.6303, 0.5554, 0.6303, 0.5312, 0.5, 0.5, 0.5, 0.5, 0.6303, 0.5312, 0.6303, 0.5, 0.5, 0.4688, 0.5, 0.4688, 0.6303, 0.5, 0.6303, 0.4688, 0.5, 0.4375, 0.5, 0.4375, 0.6303, 0.4687, 0.6303, 0.4375, 0.5, 0.4062, 0.5, 0.4062, 0.6303, 0.4375, 0.6303, 0.4062, 0.5, 0.375, 0.5, 0.375, 0.6303, 0.4062, 0.6303, 0.375, 0.6303, 0.375, 0.5, 0.3438, 0.5, 0.3438, 0.6303, 0.3438, 0.6303, 0.3438, 0.5, 0.3125, 0.5, 0.3125, 0.6303, 0.316, 0.6303, 0.3219, 0.6303, 0.3125, 0.6303, 0.3125, 0.5, 0.2812, 0.5, 0.2812, 0.6303, 0.2912, 0.6303, 0.3006, 0.6303, 0.3089, 0.6303, 0.2812, 0.6303, 0.2812, 0.5, 0.25, 0.5, 0.25, 0.6303, 0.2592, 0.6303, 0.2702, 0.6303, 0.2808, 0.6303, 0.25, 0.6303, 0.25, 0.5, 0.2188, 0.5, 0.2188, 0.6303, 0.2264, 0.6303, 0.2368, 0.6303, 0.2477, 0.6303, 0.2481, 0.6303, 0.2188, 0.6303, 0.2188, 0.5, 0.1875, 0.5, 0.1875, 0.6303, 0.1892, 0.6303, 0.1937, 0.6303, 0.1999, 0.6303, 0.2076, 0.6303, 0.2167, 0.6303, 0.1875, 0.6303, 0.1875, 0.5, 0.1562, 0.5, 0.1562, 0.6303, 0.1829, 0.6303, 0.184, 0.6303, 0.185, 0.6303, 0.1862, 0.6303, 0.1562, 0.6303, 0.1562, 0.5, 0.125, 0.5, 0.125, 0.6303, 0.125, 0.6303, 0.125, 0.5, 0.09375, 0.5, 0.09375, 0.6303, 0.1223, 0.6303, 0.09375, 0.6303, 0.09375, 0.5, 0.0625, 0.5, 0.0625, 0.6303, 0.0625, 0.6303, 0.0625, 0.5, 0.03125, 0.5, 0.03125, 0.6303, 0.03125, 0.6303, 0.03125, 0.5, 0.0, 0.5, 0.0, 0.6303, 0.9854, 0.2968, 0.9717, 0.3418, 0.9496, 0.3833, 0.9197, 0.4197, 0.8833, 0.4496, 0.8418, 0.4717, 0.7968, 0.4854, 0.75, 0.49, 0.7032, 0.4854, 0.6582, 0.4717, 0.6167, 0.4496, 0.5803, 0.4197, 0.5504, 0.3833, 0.5283, 0.3418, 0.5146, 0.2968, 0.51, 0.25, 0.5146, 0.2032, 0.5283, 0.1582, 0.5504, 0.1167, 0.5803, 0.08029, 0.6167, 0.05045, 0.6582, 0.02827, 0.7032, 0.01461, 0.75, 0.01, 0.7968, 0.01461, 0.8418, 0.02827, 0.8833, 0.05045, 0.9197, 0.08029, 0.9496, 0.1167, 0.9717, 0.1582, 0.9854, 0.2032, 0.99, 0.25, 1.0, 0.6224, 1.0, 0.5, 0.9688, 0.5, 0.9688, 0.6224, 0.9746, 0.6224, 0.987, 0.6224, 0.9999, 0.6224, 0.9688, 0.6224, 0.9688, 0.5, 0.9375, 0.5, 0.9375, 0.6224, 0.9428, 0.6224, 0.952, 0.6224, 0.9628, 0.6224, 0.9375, 0.6224, 0.9375, 0.5, 0.9062, 0.5, 0.9062, 0.6224, 0.9257, 0.6224, 0.9264, 0.6224, 0.9296, 0.6224, 0.9353, 0.6224, 0.9062, 0.6224, 0.9062, 0.5, 0.875, 0.5, 0.875, 0.6224, 0.875, 0.6224, 0.875, 0.5, 0.8438, 0.5, 0.8438, 0.6224, 0.8462, 0.6224, 0.8438, 0.5, 0.8125, 0.5, 0.8125, 0.6224, 0.8364, 0.6224, 0.8375, 0.6224, 0.8408, 0.6224, 0.8438, 0.6224, 0.8125, 0.5, 0.7812, 0.5, 0.7812, 0.6224, 0.8125, 0.6224, 0.7812, 0.5, 0.75, 0.5, 0.75, 0.6224, 0.7812, 0.6224, 0.75, 0.6224, 0.75, 0.5, 0.7188, 0.5, 0.7188, 0.6224, 0.7223, 0.6224, 0.7188, 0.5, 0.6875, 0.5, 0.6875, 0.6224, 0.6885, 0.6224, 0.6955, 0.6224, 0.697, 0.6224, 0.6985, 0.6224, 0.6998, 0.6224, 0.701, 0.6224, 0.7021, 0.6224, 0.7029, 0.6224, 0.7035, 0.6224, 0.7039, 0.6224, 0.704, 0.6224, 0.7124, 0.6224, 0.7188, 0.6224, 0.6875, 0.5, 0.6562, 0.5, 0.6562, 0.6224, 0.6563, 0.6224, 0.6773, 0.6224, 0.6781, 0.6224, 0.6791, 0.6224, 0.6803, 0.6224, 0.6817, 0.6224, 0.6833, 0.6224, 0.685, 0.6224, 0.6868, 0.6224, 0.6875, 0.6224, 0.6562, 0.6224, 0.6562, 0.5, 0.625, 0.5, 0.625, 0.6224, 0.641, 0.6224, 0.6476, 0.6224, 0.625, 0.5, 0.5938, 0.5, 0.5938, 0.6224, 0.625, 0.6224, 0.5938, 0.5, 0.5625, 0.5, 0.5625, 0.6224, 0.5938, 0.6224, 0.5625, 0.5, 0.5312, 0.5, 0.5312, 0.6224, 0.5625, 0.6224, 0.5312, 0.5, 0.5, 0.5, 0.5, 0.6224, 0.5312, 0.6224, 0.5, 0.5, 0.4688, 0.5, 0.4688, 0.6224, 0.5, 0.6224, 0.4688, 0.6224, 0.4688, 0.5, 0.4375, 0.5, 0.4375, 0.6224, 0.4449, 0.6224, 0.4375, 0.5, 0.4062, 0.5, 0.4062, 0.6224, 0.4166, 0.6224, 0.4271, 0.6224, 0.4365, 0.6224, 0.4375, 0.6224, 0.4062, 0.5, 0.375, 0.5, 0.375, 0.6224, 0.3826, 0.6224, 0.3939, 0.6224, 0.4054, 0.6224, 0.4062, 0.6224, 0.375, 0.6224, 0.375, 0.5, 0.3438, 0.5, 0.3438, 0.6224, 0.3461, 0.6224, 0.3531, 0.6224, 0.3618, 0.6224, 0.3718, 0.6224, 0.3408, 0.6224, 0.3438, 0.6224, 0.3438, 0.5, 0.3125, 0.5, 0.3125, 0.6224, 0.3375, 0.6224, 0.3125, 0.6224, 0.3125, 0.5, 0.2812, 0.5, 0.2812, 0.6224, 0.2812, 0.6224, 0.2812, 0.5, 0.25, 0.5, 0.25, 0.6224, 0.25, 0.6224, 0.25, 0.5, 0.2188, 0.5, 0.2188, 0.6224, 0.2188, 0.6224, 0.2188, 0.5, 0.1875, 0.5, 0.1875, 0.6224, 0.1875, 0.6224, 0.1875, 0.5, 0.1562, 0.5, 0.1562, 0.6224, 0.1562, 0.6224, 0.1562, 0.5, 0.125, 0.5, 0.125, 0.6224, 0.125, 0.6224, 0.125, 0.5, 0.09375, 0.5, 0.09375, 0.6224, 0.09375, 0.6224, 0.09375, 0.5, 0.0625, 0.5, 0.0625, 0.6224, 0.06393, 0.6224, 0.07489, 0.6224, 0.08421, 0.6224, 0.09161, 0.6224, 0.0522, 0.6224, 0.0625, 0.6224, 0.0625, 0.5, 0.03125, 0.5, 0.03125, 0.6224, 0.0397, 0.6224, 0.03125, 0.6224, 0.03125, 0.5, 0.0, 0.5, 0.0, 0.6224, 0.0004411, 0.6224, 0.01326, 0.6224, 0.01382, 0.6224, 0.01434, 0.6224, 0.01481, 0.6224, 0.01521, 0.6224, 0.01552, 0.6224, 0.01575, 0.6224, 0.02678, 0.6224, 0.5283, 0.1582, 0.5504, 0.1167, 0.5803, 0.08029, 0.6167, 0.05045, 0.6582, 0.02827, 0.7032, 0.01461, 0.75, 0.01, 0.7968, 0.01461, 0.8418, 0.02827, 0.8833, 0.05045, 0.9197, 0.08029, 0.9496, 0.1167, 0.9717, 0.1582, 0.9854, 0.2032, 0.99, 0.25, 0.9854, 0.2968, 0.9717, 0.3418, 0.9496, 0.3833, 0.9197, 0.4197, 0.8833, 0.4496, 0.8418, 0.4717, 0.7968, 0.4854, 0.75, 0.49, 0.7032, 0.4854, 0.6582, 0.4717, 0.6167, 0.4496, 0.5803, 0.4197, 0.5504, 0.3833, 0.5283, 0.3418, 0.5146, 0.2968, 0.51, 0.25, 0.5146, 0.2032, 1.0, 0.6261, 1.0, 0.5, 0.9688, 0.5, 0.9688, 0.6261, 0.9688, 0.6261, 0.9688, 0.5, 0.9375, 0.5, 0.9375, 0.6261, 0.9375, 0.6261, 0.9375, 0.5, 0.9062, 0.5, 0.9062, 0.6261, 0.9062, 0.6261, 0.9062, 0.5, 0.875, 0.5, 0.875, 0.6261, 0.8806, 0.6261, 0.8882, 0.6261, 0.894, 0.6261, 0.875, 0.5, 0.8438, 0.5, 0.8438, 0.6261, 0.8511, 0.6261, 0.8617, 0.6261, 0.8716, 0.6261, 0.875, 0.6261, 0.8438, 0.5, 0.8125, 0.5, 0.8125, 0.6261, 0.8193, 0.6261, 0.8294, 0.6261, 0.8402, 0.6261, 0.8438, 0.6261, 0.8125, 0.5, 0.7812, 0.5, 0.7812, 0.6261, 0.7958, 0.6261, 0.8021, 0.6261, 0.8102, 0.6261, 0.8125, 0.6261, 0.7812, 0.5, 0.75, 0.5, 0.75, 0.6261, 0.7813, 0.6261, 0.75, 0.5, 0.7188, 0.5, 0.7188, 0.6261, 0.75, 0.6261, 0.7188, 0.5, 0.6875, 0.5, 0.6875, 0.6261, 0.7188, 0.6261, 0.6875, 0.5, 0.6562, 0.5, 0.6562, 0.6261, 0.6875, 0.6261, 0.6562, 0.5, 0.625, 0.5, 0.625, 0.6261, 0.6562, 0.6261, 0.625, 0.5, 0.5938, 0.5, 0.5938, 0.6261, 0.6017, 0.6261, 0.625, 0.6261, 0.5938, 0.5, 0.5625, 0.5, 0.5625, 0.6261, 0.572, 0.6261, 0.5833, 0.6261, 0.5931, 0.6261, 0.5938, 0.6261, 0.5625, 0.5, 0.5312, 0.5, 0.5312, 0.6261, 0.5341, 0.6261, 0.5471, 0.6261, 0.5597, 0.6261, 0.5625, 0.6261, 0.5312, 0.5, 0.5, 0.5, 0.5, 0.6261, 0.5001, 0.6261, 0.5007, 0.6261, 0.5013, 0.6261, 0.5018, 0.6261, 0.5023, 0.6261, 0.5027, 0.6261, 0.503, 0.6261, 0.5032, 0.6261, 0.5033, 0.6261, 0.5033, 0.6261, 0.5213, 0.6261, 0.5312, 0.6261, 0.5, 0.5, 0.4688, 0.5, 0.4688, 0.6261, 0.4738, 0.6261, 0.4865, 0.6261, 0.4871, 0.6261, 0.5, 0.6261, 0.4617, 0.6261, 0.4688, 0.6261, 0.4688, 0.5, 0.4375, 0.5, 0.4375, 0.6261, 0.4412, 0.6261, 0.4506, 0.6261, 0.4333, 0.6261, 0.4375, 0.6261, 0.4375, 0.5, 0.4062, 0.5, 0.4062, 0.6261, 0.4274, 0.6261, 0.4062, 0.5, 0.375, 0.5, 0.375, 0.6261, 0.4062, 0.6261, 0.375, 0.6261, 0.375, 0.5, 0.3438, 0.5, 0.3438, 0.6261, 0.3438, 0.6261, 0.3438, 0.5, 0.3125, 0.5, 0.3125, 0.6261, 0.3125, 0.6261, 0.3125, 0.5, 0.2812, 0.5, 0.2812, 0.6261, 0.2812, 0.6261, 0.2812, 0.5, 0.25, 0.5, 0.25, 0.6261, 0.25, 0.6261, 0.25, 0.5, 0.2188, 0.5, 0.2188, 0.6261, 0.2188, 0.6261, 0.2188, 0.5, 0.1875, 0.5, 0.1875, 0.6261, 0.1896, 0.6261, 0.1977, 0.6261, 0.204, 0.6261, 0.1875, 0.6261, 0.1875, 0.5, 0.1562, 0.5, 0.1562, 0.6261, 0.1597, 0.6261, 0.1704, 0.6261, 0.1805, 0.6261, 0.1562, 0.6261, 0.1562, 0.5, 0.125, 0.5, 0.125, 0.6261, 0.1283, 0.6261, 0.1381, 0.6261, 0.1488, 0.6261, 0.125, 0.6261, 0.125, 0.5, 0.09375, 0.5, 0.09375, 0.6261, 0.1058, 0.6261, 0.1116, 0.6261, 0.1193, 0.6261, 0.09375, 0.6261, 0.09375, 0.5, 0.0625, 0.5, 0.0625, 0.6261, 0.0625, 0.6261, 0.0625, 0.5, 0.03125, 0.5, 0.03125, 0.6261, 0.03125, 0.6261, 0.03125, 0.5, 0.0, 0.5, 0.0, 0.6261, 0.6167, 0.05045, 0.6582, 0.02827, 0.7032, 0.01461, 0.75, 0.01, 0.7968, 0.01461, 0.8418, 0.02827, 0.8833, 0.05045, 0.9197, 0.08029, 0.9496, 0.1167, 0.9717, 0.1582, 0.9854, 0.2032, 0.99, 0.25, 0.9854, 0.2968, 0.9717, 0.3418, 0.9496, 0.3833, 0.9197, 0.4197, 0.8833, 0.4496, 0.8418, 0.4717, 0.7968, 0.4854, 0.75, 0.49, 0.7032, 0.4854, 0.6582, 0.4717, 0.6167, 0.4496, 0.5803, 0.4197, 0.5504, 0.3833, 0.5283, 0.3418, 0.5146, 0.2968, 0.51, 0.25, 0.5146, 0.2032, 0.5283, 0.1582, 0.5504, 0.1167, 0.5803, 0.08029])
me_cube.materials.append(mat_material)
me_cube.use_remesh_preserve_volume = False
me_cube.use_remesh_preserve_attributes = False
me_cube.use_mirror_vertex_groups = False
me_cube.update()
me_cube_001 = bpy.data.meshes.new('Cube.001')
me_cube_001.from_pydata([(-1.0, -1.0, -1.0), (-1.0, -1.0, 1.0), (-1.0, 1.0, -1.0), (-1.0, 1.0, 1.0), (1.0, -1.0, -1.0), (1.0, -1.0, 1.0), (1.0, 1.0, -1.0), (1.0, 1.0, 1.0)], [], [(0, 1, 3, 2), (2, 3, 7, 6), (6, 7, 5, 4), (4, 5, 1, 0), (2, 6, 4, 0), (7, 3, 1, 5)])
_uv = me_cube_001.uv_layers.new(name='UVMap')
_uv.uv.foreach_set('vector', [0.375, 0.0, 0.625, 0.0, 0.625, 0.25, 0.375, 0.25, 0.375, 0.25, 0.625, 0.25, 0.625, 0.5, 0.375, 0.5, 0.375, 0.5, 0.625, 0.5, 0.625, 0.75, 0.375, 0.75, 0.375, 0.75, 0.625, 0.75, 0.625, 1.0, 0.375, 1.0, 0.125, 0.5, 0.375, 0.5, 0.375, 0.75, 0.125, 0.75, 0.625, 0.5, 0.875, 0.5, 0.875, 0.75, 0.625, 0.75])
me_cube_001.use_remesh_fix_poles = True
me_cube_001.use_remesh_preserve_attributes = False
me_cube_001.update()

# ---- objects
ob_cube = bpy.data.objects.new('Cube', me_cube)
ob_cube_001 = bpy.data.objects.new('Cube.001', me_cube_001)

# ---- transforms, parenting, visibility, modifiers, constraints
ob_cube.location = (0.0, 0.5349, -0.8179)
ob_cube.scale = (2.969, 2.969, 3.291)
ob_cube.lock_rotations_4d = False
ob_cube.empty_display_type = 'ARROWS'
ob_cube.lineart.crease_threshold = 0.0
ob_cube_001.location = (0.0, 0.5349, -3.699)
ob_cube_001.scale = (-4.299, -4.299, -0.4134)

# ---- collection membership
col_collection.objects.link(ob_cube)
col_collection.objects.link(ob_cube_001)

# ---- scene / render settings (as saved in the file)
scene.frame_start = 1; scene.frame_end = 250; scene.frame_set(1)
scene.render.engine = 'BLENDER_EEVEE_NEXT'
scene.cycles.sampling_pattern = 'TABULATED_SOBOL'
scene.cycles.use_light_tree = False
scene.view_settings.view_transform = 'Filmic'
bpy.context.view_layer.update()

# ---- added for rendering (the .blend has no active camera and no usable light): camera, sun
cam_auto = bpy.data.cameras.new('AutoCamera')
cam_auto.lens = 50.0
cam_auto.sensor_width = 36.0
cam_auto.clip_end = 1000.0
ob_auto_camera = bpy.data.objects.new('AutoCamera', cam_auto)
scene.collection.objects.link(ob_auto_camera)
ob_auto_camera.location = (12.7942, -14.8182, 9.41609)
ob_auto_camera.rotation_euler = (1.09748, -7.21219e-08, 0.694738)
scene.camera = ob_auto_camera
light_auto_sun = bpy.data.lights.new('AutoSun', 'SUN')
light_auto_sun.energy = 3.0
light_auto_sun.angle = 0.0523599
ob_auto_sun = bpy.data.objects.new('AutoSun', light_auto_sun)
scene.collection.objects.link(ob_auto_sun)
ob_auto_sun.rotation_euler = (0.872665, 0.174533, 0.523599)
bpy.context.view_layer.update()
